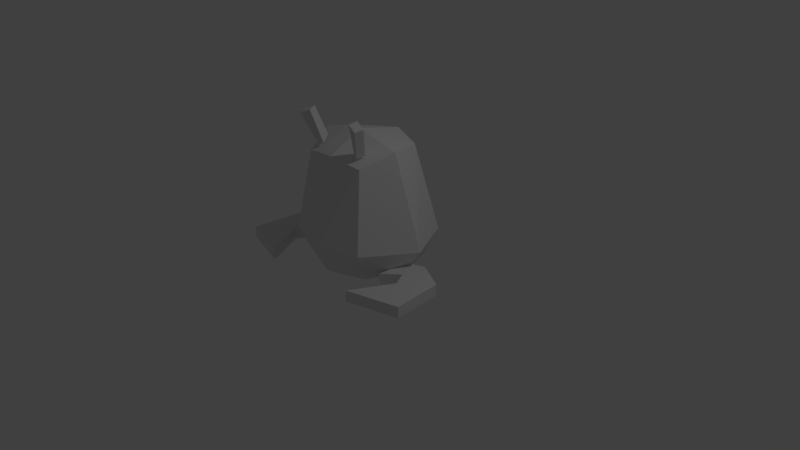 # Source: antsy.blend  (saved by Blender 2.78.0; exported with 4.5.12 LTS)
import bpy
from mathutils import Matrix  # noqa: F401  (used for matrix-valued properties, if any)

bpy.ops.wm.read_factory_settings(use_empty=True)
scene = bpy.context.scene
scene.name = 'Scene'

# ---- collections
col_collection_1 = bpy.data.collections.new('Collection 1'); scene.collection.children.link(col_collection_1)

# ---- world
world_world = bpy.data.worlds.new('World'); scene.world = world_world
world_world.color = (0.05088, 0.05088, 0.05088)
world_world.use_sun_shadow = False
world_world.sun_shadow_jitter_overblur = 0.0
world_world.cycles.sampling_method = 'MANUAL'

# ---- cameras
cam_camera = bpy.data.cameras.new('Camera')
cam_camera.clip_end = 100.0
cam_camera.lens = 35.0
cam_camera.sensor_width = 32.0
cam_camera.sensor_height = 18.0
cam_camera.ortho_scale = 7.314
cam_camera.dof.focus_distance = 0.0
cam_camera.dof.aperture_fstop = 128.0

# ---- lights
light_lamp = bpy.data.lights.new('Lamp', 'POINT')
light_lamp.transmission_factor = 0.0
light_lamp.cutoff_distance = 30.0
light_lamp.energy = 100.0
light_lamp.shadow_buffer_clip_start = 1.001
light_lamp.shadow_soft_size = 0.1
light_lamp.shadow_maximum_resolution = 0.006
light_lamp.use_absolute_resolution = True

# ---- meshes
me_cube = bpy.data.meshes.new('Cube')
me_cube.from_pydata([(-0.3492, -0.4696, 0.7348), (-0.493, -0.6126, 1.179), (-0.3842, -0.37, 0.7624), (-0.528, -0.5129, 1.207), (-0.2811, -0.4443, 0.7503), (-0.3498, -0.5754, 1.239), (-0.3161, -0.3447, 0.8401), (-0.3848, -0.4757, 1.267), (-0.9816, -0.44, -0.9915), (-0.9816, -0.44, -0.8251), (-0.6981, -0.979, -0.9915), (-0.6981, -0.979, -0.8251), (-1.324, -0.1184, -0.9915), (-1.324, -0.1184, -0.8251), (-1.381, -0.785, -0.9915), (-1.381, -0.785, -0.8251), (-0.691, -0.01558, -0.9915), (-0.691, -0.01558, -0.8251), (-0.9304, 0.0829, -0.9915), (-0.9304, 0.0829, -0.8251), (-0.6756, -0.4287, -0.9915), (-0.6756, -0.4287, -0.8251), (-0.8801, -0.2479, -0.8251), (-0.8801, -0.2479, -0.9915), (0.0, -0.8198, -0.5547), (0.0, -0.6816, -0.9744), (0.5704, -0.678, -0.5274), (0.0, -0.573, 0.6956), (0.492, -0.4991, -0.9736), (0.4442, -0.5135, 0.6278), (0.0, -0.1121, 0.96), (0.9301, 0.0, -0.5731), (0.67, 0.0, -0.9713), (0.5704, 0.678, -0.6086), (0.6151, -0.1121, 0.8066), (0.0, 0.5152, 0.796), (0.492, 0.4991, -0.9736), (0.4442, 0.3684, 0.7388), (0.0, 1.154, -0.8653), (0.0, 0.7923, -0.7919), (0.1025, 0.921, -0.7582), (-0.006913, 0.8119, -0.9011), (0.1209, 0.9155, -0.9052), (0.0, 0.9339, -0.709), (0.0, 0.9228, -0.9886)], [], [(0, 1, 3, 2), (2, 3, 7, 6), (6, 7, 5, 4), (4, 5, 1, 0), (2, 6, 4, 0), (7, 3, 1, 5), (8, 9, 11, 10), (10, 11, 15, 14), (14, 15, 13, 12), (10, 14, 12, 8), (15, 11, 9, 13), (16, 18, 19, 17), (9, 22, 19, 13), (12, 13, 19, 18), (20, 21, 22, 23), (17, 21, 20, 16), (8, 23, 22, 9), (17, 19, 22), (8, 12, 18, 23), (21, 17, 22), (20, 23, 16), (18, 16, 23), (30, 27, 29, 34), (31, 34, 29, 26), (31, 26, 28, 32), (24, 25, 28, 26), (24, 26, 29, 27), (30, 34, 37, 35), (31, 33, 37, 34), (31, 32, 36, 33), (39, 33, 36, 41), (39, 35, 37, 33), (32, 28, 25, 41, 36), (40, 39, 41, 42), (42, 38, 40), (40, 43, 39), (43, 40, 38), (38, 42, 44), (42, 41, 44)])
me_cube.use_remesh_preserve_volume = False
me_cube.use_remesh_preserve_attributes = False
me_cube.use_mirror_vertex_groups = False
me_cube.update()
arm_armature = bpy.data.armatures.new('Armature')  # bones are not reproduced

# ---- objects
ob_lamp = bpy.data.objects.new('Lamp', light_lamp)
ob_camera = bpy.data.objects.new('Camera', cam_camera)
ob_armature = bpy.data.objects.new('Armature', arm_armature)
ob_cube = bpy.data.objects.new('Cube', me_cube)

# ---- transforms, parenting, visibility, modifiers, constraints
ob_lamp.location = (4.076, 1.005, 5.904)
ob_lamp.rotation_euler = (0.6503, 0.05522, 1.866)
ob_lamp.lock_rotations_4d = False
ob_lamp.empty_display_type = 'ARROWS'
ob_lamp.color = (0.0, 0.0, 0.0, 0.0)
ob_lamp.lineart.crease_threshold = 0.0
ob_camera.location = (7.481, -6.508, 5.344)
ob_camera.rotation_euler = (1.109, 0.0, 0.8149)
ob_camera.lock_rotations_4d = False
ob_camera.empty_display_type = 'ARROWS'
ob_camera.color = (0.0, 0.0, 0.0, 0.0)
ob_camera.display_type = 'WIRE'
ob_camera.lineart.crease_threshold = 0.0
ob_armature.location = (0.0, 0.0, 0.0)
ob_armature.show_in_front = True
ob_armature.lineart.crease_threshold = 0.0
ob_cube.parent = ob_armature
ob_cube.location = (0.0, 0.0, 0.888)
ob_cube.scale = (1.0, 1.0, 0.8897)
ob_cube.lock_rotations_4d = False
ob_cube.empty_display_type = 'ARROWS'
ob_cube.lineart.crease_threshold = 0.0
_vg = ob_cube.vertex_groups.new(name='Torso')
for _i, _w in zip([0, 1, 2, 3, 4, 5, 6, 7, 8, 9, 10, 11, 12, 13, 14, 15, 23, 24, 25, 26, 27, 28, 29, 30, 31, 32, 33, 34, 35, 36, 37, 38, 39, 40, 41, 42, 43, 44], [1.0, 1.0, 1.0, 1.0, 1.0, 1.0, 1.0, 1.0, 0.0, 0.0, 0.0, 0.0, 0.0, 0.0, 0.0, 0.0, 0.0, 0.5805, 0.4443, 0.1956, 0.9389, 0.07594, 0.8983, 0.9984, 0.0669, 0.06662, 0.6839, 0.9261, 0.9561, 0.4384, 0.9421, 0.6874, 0.7194, 0.6944, 0.6638, 0.6836, 0.6979, 0.6776]): _vg.add([_i], _w, 'REPLACE')
_vg = ob_cube.vertex_groups.new(name='Arm.L')
for _i, _w in zip([12, 13, 16, 17, 18, 19, 22, 23], [0.007611, 0.01729, 0.8982, 0.8822, 0.3343, 0.3341, 0.06016, 0.05779]): _vg.add([_i], _w, 'REPLACE')
_vg = ob_cube.vertex_groups.new(name='Hand.L')
for _i, _w in zip([8, 9, 12, 13, 14, 15, 17, 18, 19, 22, 23], [0.844, 0.9188, 0.9957, 0.9383, 0.5056, 0.5186, 0.008449, 0.322, 0.3223, 0.1344, 0.1202]): _vg.add([_i], _w, 'REPLACE')
_vg = ob_cube.vertex_groups.new(name='Finger.L')
for _i, _w in zip([8, 9, 10, 11, 14, 15], [0.0837, 0.008433, 0.9784, 0.991, 0.4907, 0.4774]): _vg.add([_i], _w, 'REPLACE')
_vg = ob_cube.vertex_groups.new(name='Thumb.L')
for _i, _w in zip([8, 9, 12, 13, 16, 17, 18, 19, 20, 21, 22, 23], [0.06979, 0.05173, 0.05779, 0.05175, 0.07684, 0.08829, 0.3457, 0.3442, 0.9881, 0.9813, 0.8015, 0.813]): _vg.add([_i], _w, 'REPLACE')
_vg = ob_cube.vertex_groups.new(name='Arm.R')
for _i, _w in zip([0, 2, 8, 9, 10, 11, 16, 17, 18, 19, 20, 21, 22, 23, 24, 25, 26, 28, 29, 31, 32, 33, 35, 36, 37, 38, 39, 40, 41, 42, 43, 44], [0.0, 0.0, 0.0, 0.0, 0.0, 0.0, 0.0, 0.0, 0.0, 0.0, 0.0, 0.0, 0.0, 0.0, 0.03507, 0.06642, 0.0, 0.0, 0.0, 0.0289, 0.0, 0.08823, 2.274e-05, 0.1211, 0.002142, 0.0, 0.0, 0.0, 0.0, 0.0, 0.0, 0.0]): _vg.add([_i], _w, 'REPLACE')
_vg = ob_cube.vertex_groups.new(name='Hand.R')
for _i, _w in zip([8, 9, 16, 17, 19, 21, 22, 23, 24, 25, 26, 28, 31, 32, 33, 36, 38, 39, 40, 41, 42, 43, 44], [0.0, 0.0, 0.0, 0.0, 0.0, 0.0, 0.0, 0.0, 0.0, 0.0, 0.0, 0.0, 0.0, 0.0, 0.0, 0.0, 0.0, 0.0, 0.0, 0.0, 0.0, 0.0, 0.0]): _vg.add([_i], _w, 'REPLACE')
_vg = ob_cube.vertex_groups.new(name='Finger.R')
_vg = ob_cube.vertex_groups.new(name='Thumb.R')
for _i, _w in zip([0, 2, 4, 6, 8, 9, 10, 11, 12, 13, 17, 18, 19, 20, 21, 22, 23, 24, 25, 26, 27, 28, 29, 31, 32, 33, 34, 36, 38, 39, 40, 41, 42, 43, 44], [0.0, 0.0, 0.0, 0.0, 0.0, 0.0, 0.0, 0.0, 0.0, 0.0, 0.0, 0.0, 0.0, 0.0, 0.0, 0.0, 0.0, 0.0, 0.0, 0.0, 0.0, 0.0, 0.0, 0.0, 0.0, 0.0, 0.01315, 0.0, 0.02009, 0.0, 0.00956, 0.0, 0.0, 0.01963, 0.0]): _vg.add([_i], _w, 'REPLACE')
_vg = ob_cube.vertex_groups.new(name='Antenna.L')
for _i, _w in zip([0, 1, 2, 3, 4, 5, 6, 7, 26, 27, 29, 30, 33, 34, 35, 37, 38, 40, 42, 43], [0.8388, 1.0, 0.4298, 1.0, 0.3564, 1.0, 1.0, 1.0, 0.008104, 0.1114, 0.03975, 0.09336, 0.001877, 0.01307, 0.1713, 0.01524, 0.0, 0.0, 0.0, 0.0]): _vg.add([_i], _w, 'REPLACE')
_vg = ob_cube.vertex_groups.new(name='Antenna.R')
for _i, _w in zip([0, 1, 2, 3, 4, 5, 6, 7, 27, 29, 30, 34, 35, 37], [0.06797, 0.11, 0.101, 0.08723, 0.07239, 0.1119, 0.0, 0.09187, 5.037e-05, 0.01427, 0.006557, 0.05447, 0.001066, 0.09208]): _vg.add([_i], _w, 'REPLACE')
_m = ob_cube.modifiers.new('Mirror', 'MIRROR')
_m.use_clip = True
_m = ob_cube.modifiers.new('Armature', 'ARMATURE')
_m.object = ob_armature

# ---- collection membership
col_collection_1.objects.link(ob_lamp)
col_collection_1.objects.link(ob_camera)
col_collection_1.objects.link(ob_armature)
col_collection_1.objects.link(ob_cube)

# ---- scene / render settings (as saved in the file)
scene.camera = ob_camera
scene.frame_start = 0; scene.frame_end = 20; scene.frame_set(8)
scene.render.engine = 'BLENDER_EEVEE_NEXT'
scene.render.resolution_percentage = 50
scene.render.dither_intensity = 0.0
scene.cycles.use_denoising = False
scene.cycles.samples = 128
scene.cycles.sampling_pattern = 'TABULATED_SOBOL'
scene.cycles.light_sampling_threshold = 0.0
scene.cycles.use_adaptive_sampling = False
scene.cycles.use_light_tree = False
scene.cycles.blur_glossy = 0.0
scene.cycles.sample_clamp_indirect = 0.0
scene.view_settings.view_transform = 'Standard'
bpy.context.view_layer.update()
